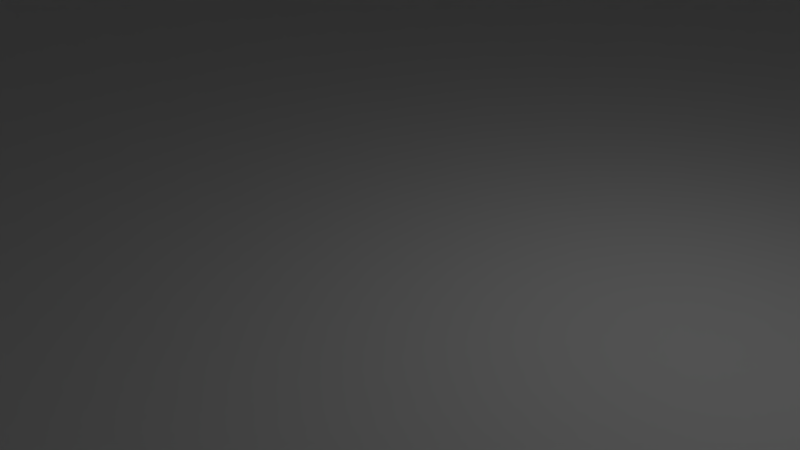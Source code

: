 # Source: Room.blend  (saved by Blender 2.77.0; exported with 4.5.12 LTS)
import bpy
from mathutils import Matrix  # noqa: F401  (used for matrix-valued properties, if any)

bpy.ops.wm.read_factory_settings(use_empty=True)
scene = bpy.context.scene
scene.name = 'Scene'

# ---- collections
col_collection_1 = bpy.data.collections.new('Collection 1'); scene.collection.children.link(col_collection_1)

# ---- materials (node trees are filled in below, after node groups)
mat_roter_teppich = bpy.data.materials.new('Roter Teppich')
mat_roter_teppich.alpha_threshold = 0.0
mat_roter_teppich.use_transparent_shadow = False
mat_roter_teppich.roughness = 0.5
mat_tapete = bpy.data.materials.new('Tapete')
mat_tapete.alpha_threshold = 0.0
mat_tapete.use_transparent_shadow = False
mat_tapete.roughness = 0.5

# ---- material node trees

# ---- world
world_world = bpy.data.worlds.new('World'); scene.world = world_world
world_world.color = (0.05088, 0.05088, 0.05088)
world_world.use_sun_shadow = False
world_world.sun_shadow_jitter_overblur = 0.0
world_world.cycles.sampling_method = 'MANUAL'

# ---- cameras
cam_camera = bpy.data.cameras.new('Camera')
cam_camera.clip_end = 100.0
cam_camera.lens = 35.0
cam_camera.sensor_width = 32.0
cam_camera.sensor_height = 18.0
cam_camera.ortho_scale = 7.314
cam_camera.dof.focus_distance = 0.0
cam_camera.dof.aperture_fstop = 128.0

# ---- lights
light_lamp = bpy.data.lights.new('Lamp', 'POINT')
light_lamp.transmission_factor = 0.0
light_lamp.cutoff_distance = 30.0
light_lamp.energy = 100.0
light_lamp.shadow_buffer_clip_start = 1.001
light_lamp.shadow_soft_size = 0.1
light_lamp.shadow_maximum_resolution = 0.006
light_lamp.use_absolute_resolution = True

# ---- meshes
me_plane = bpy.data.meshes.new('Plane')
me_plane.from_pydata([(-1.0, -1.0, 0.0), (1.0, -1.0, 0.0), (-1.0, 1.0, 0.0), (1.0, 1.0, 0.0), (-1.0, 0.5, 0.0), (-1.0, 0.0, 0.0), (-1.0, -0.5, 0.0), (1.0, -0.5, 0.0), (1.0, 0.0, 0.0), (1.0, 0.5, 0.0), (-0.5, -1.0, 0.0), (0.0, -1.0, 0.0), (0.5, -1.0, 0.0), (0.5, 1.0, 0.0), (0.0, 1.0, 0.0), (-0.5, 1.0, 0.0), (0.5, -0.5, 0.0), (0.0, -0.5, 0.0), (-0.5, -0.5, 0.0), (0.5, 0.0, 0.0), (0.0, 0.0, 0.0), (-0.5, 0.0, 0.0), (0.5, 0.5, 0.0), (0.0, 0.5, 0.0), (-0.5, 0.5, 0.0), (-1.0, -1.0, 300.0), (1.0, -1.0, 300.0), (-1.0, 1.0, 300.0), (1.0, 1.0, 300.0), (-1.0, 0.5, 300.0), (-1.0, 0.0, 300.0), (-1.0, -0.5, 300.0), (1.0, -0.5, 300.0), (1.0, 0.0, 300.0), (1.0, 0.5, 300.0), (-0.5, -1.0, 300.0), (0.0, -1.0, 300.0), (0.5, -1.0, 300.0), (0.5, 1.0, 300.0), (0.0, 1.0, 300.0), (-0.5, 1.0, 300.0), (-1.0, 0.5, 200.0), (-1.0, 0.5, 100.0), (-1.0, 1.0, 100.0), (-1.0, 1.0, 200.0), (-1.0, 0.0, 200.0), (-1.0, 0.0, 100.0), (-0.5, -1.0, 200.0), (-0.5, -1.0, 100.0), (-1.0, -1.0, 100.0), (-1.0, -1.0, 200.0), (-1.0, -0.5, 200.0), (-1.0, -0.5, 100.0), (0.0, -1.0, 200.0), (0.0, -1.0, 100.0), (1.0, -0.5, 200.0), (1.0, -0.5, 100.0), (1.0, -1.0, 100.0), (1.0, -1.0, 200.0), (0.5, -1.0, 200.0), (0.5, -1.0, 100.0), (1.0, 0.0, 200.0), (1.0, 0.0, 100.0), (0.5, 1.0, 200.0), (0.5, 1.0, 100.0), (1.0, 1.0, 100.0), (1.0, 1.0, 200.0), (1.0, 0.5, 200.0), (1.0, 0.5, 100.0), (0.0, 1.0, 200.0), (0.0, 1.0, 100.0), (-0.5, 1.0, 100.0), (-0.5, 1.0, 200.0)], [], [(22, 9, 3, 13), (12, 1, 7, 16), (16, 7, 8, 19), (19, 8, 9, 22), (5, 21, 24, 4), (21, 20, 23, 24), (20, 19, 22, 23), (6, 18, 21, 5), (18, 17, 20, 21), (17, 16, 19, 20), (0, 10, 18, 6), (10, 11, 17, 18), (11, 12, 16, 17), (4, 24, 15, 2), (24, 23, 14, 15), (23, 22, 13, 14), (41, 44, 27, 29), (45, 41, 29, 30), (47, 50, 25, 35), (51, 45, 30, 31), (53, 47, 35, 36), (55, 58, 26, 32), (50, 51, 31, 25), (59, 53, 36, 37), (61, 55, 32, 33), (58, 59, 37, 26), (63, 66, 28, 38), (67, 61, 33, 34), (66, 67, 34, 28), (69, 63, 38, 39), (44, 72, 40, 27), (72, 69, 39, 40), (15, 14, 70, 71), (71, 70, 69, 72), (2, 15, 71, 43), (43, 71, 72, 44), (14, 13, 64, 70), (70, 64, 63, 69), (3, 9, 68, 65), (65, 68, 67, 66), (9, 8, 62, 68), (68, 62, 61, 67), (13, 3, 65, 64), (64, 65, 66, 63), (1, 12, 60, 57), (57, 60, 59, 58), (8, 7, 56, 62), (62, 56, 55, 61), (12, 11, 54, 60), (60, 54, 53, 59), (0, 6, 52, 49), (49, 52, 51, 50), (7, 1, 57, 56), (56, 57, 58, 55), (11, 10, 48, 54), (54, 48, 47, 53), (6, 5, 46, 52), (52, 46, 45, 51), (10, 0, 49, 48), (48, 49, 50, 47), (5, 4, 42, 46), (46, 42, 41, 45), (4, 2, 43, 42), (42, 43, 44, 41)])
me_plane.polygons.foreach_set('material_index', [0, 0, 0, 0, 0, 0, 0, 0, 0, 0, 0, 0, 0, 0, 0, 0, 1, 1, 1, 1, 1, 1, 1, 1, 1, 1, 1, 1, 1, 1, 1, 1, 1, 1, 1, 1, 1, 1, 1, 1, 1, 1, 1, 1, 1, 1, 1, 1, 1, 1, 1, 1, 1, 1, 1, 1, 1, 1, 1, 1, 1, 1, 1, 1])
_uv = me_plane.uv_layers.new(name='UVMap')
_uv.uv.foreach_set('vector', [0.0, 0.0, 1.0, 0.0, 1.0, 1.0, 0.0, 1.0, 9.998e-05, 9.998e-05, 0.9999, 9.998e-05, 0.9999, 0.9999, 9.998e-05, 0.9999, 9.998e-05, 9.998e-05, 0.9999, 9.998e-05, 0.9999, 0.9999, 9.998e-05, 0.9999, 0.0, 0.0, 1.0, 0.0, 1.0, 1.0, 0.0, 1.0, 0.0, 0.0, 1.0, 0.0, 1.0, 1.0, 0.0, 1.0, 0.0, 0.0, 1.0, 0.0, 1.0, 1.0, 0.0, 1.0, 0.0, 0.0, 1.0, 0.0, 1.0, 1.0, 0.0, 1.0, 0.0, 0.0, 1.0, 0.0, 1.0, 1.0, 0.0, 1.0, 0.0, 0.0, 1.0, 0.0, 1.0, 1.0, 0.0, 1.0, 0.0, 0.0, 1.0, 0.0, 1.0, 1.0, 0.0, 1.0, 0.0, 0.0, 1.0, 0.0, 1.0, 1.0, 0.0, 1.0, 0.0, 0.0, 1.0, 0.0, 1.0, 1.0, 0.0, 1.0, 0.0, 0.0, 1.0, 0.0, 1.0, 1.0, 0.0, 1.0, 0.0, 0.0, 1.0, 0.0, 1.0, 1.0, 0.0, 1.0, 0.0, 0.0, 1.0, 0.0, 1.0, 1.0, 0.0, 1.0, 0.0, 0.0, 1.0, 0.0, 1.0, 1.0, 0.0, 1.0, 2.444e-06, 0.0, 1.0, 0.0, 1.0, 1.0, 0.0, 1.0, 2.385e-06, 0.0, 1.0, 0.0, 1.0, 1.0, 0.0, 1.0, 1.0, 1.0, 0.0, 1.0, 1.252e-05, 0.0, 1.0, 0.0, 2.384e-06, 0.0, 1.0, 0.0, 1.0, 1.0, 0.0, 1.0, 1.0, 1.0, 0.0, 1.0, 1.27e-05, 0.0, 1.0, 0.0, 1.0, 1.0, 3.242e-05, 1.0, 0.0, 0.0, 1.0, 0.0, 2.384e-06, 0.0, 1.0, 0.0, 1.0, 1.0, 0.0, 1.0, 1.0, 1.0, 0.0, 1.0, 1.271e-05, 0.0, 1.0, 0.0, 1.0, 1.0, 3.266e-05, 1.0, 0.0, 0.0, 1.0, 0.0, 1.0, 1.0, 0.0, 1.0, 1.264e-05, 0.0, 1.0, 0.0, 1.0, 1.0, 1.74e-05, 1.0, 0.0, 0.0, 1.0, 0.0, 1.0, 1.0, 3.258e-05, 1.0, 0.0, 0.0, 1.0, 0.0, 1.0, 1.0, 3.254e-05, 1.0, 0.0, 0.0, 1.0, 0.0, 1.0, 1.0, 1.752e-05, 1.0, 0.0, 0.0, 1.0, 0.0, 1.0, 1.0, 1.746e-05, 1.0, 0.0, 0.0, 1.0, 0.0, 1.0, 1.0, 1.748e-05, 1.0, 0.0, 0.0, 1.0, 0.0, 1.0, 1.0, 1.748e-05, 1.0, 0.0, 0.0, 1.0, 0.0, 1.0, 1.0, 1.748e-05, 1.0, 0.0, 0.0, 1.0, 0.0, 1.0, 1.0, 1.746e-05, 1.0, 0.0, 0.0, 1.0, 0.0, 1.0, 1.0, 1.752e-05, 1.0, 0.0, 0.0, 1.0, 0.0, 1.0, 1.0, 1.752e-05, 1.0, 0.0, 0.0, 1.0, 0.0, 1.0, 1.0, 1.74e-05, 1.0, 0.0, 0.0, 1.0, 0.0, 1.0, 1.0, 3.254e-05, 1.0, 0.0, 0.0, 1.0, 0.0, 1.0, 1.0, 3.266e-05, 1.0, 0.0, 0.0, 1.0, 0.0, 1.0, 1.0, 3.258e-05, 1.0, 0.0, 0.0, 1.0, 0.0, 1.0, 1.0, 3.258e-05, 1.0, 0.0, 0.0, 1.0, 0.0, 1.0, 1.0, 1.74e-05, 1.0, 0.0, 0.0, 1.0, 0.0, 1.0, 1.0, 1.764e-05, 1.0, 0.0, 0.0, 1.0, 0.0, 0.0, 1.788e-09, 1.0, 0.0, 1.0, 1.0, 1.752e-05, 1.0, 1.0, 1.0, 0.0, 1.0, 1.276e-05, 0.0, 1.0, 0.0, 1.0, 1.0, 3.266e-05, 1.0, 0.0, 0.0, 1.0, 0.0, 1.0, 1.0, 3.242e-05, 1.0, 0.0, 0.0, 1.0, 0.0, 1.0, 1.0, 0.0, 1.0, 1.271e-05, 0.0, 1.0, 0.0, 1.0, 1.0, 0.0, 1.0, 1.271e-05, 0.0, 1.0, 0.0, 2.384e-06, 0.0, 1.0, 9.239e-10, 1.0, 1.0, 0.0, 1.0, 2.384e-06, 0.0, 1.0, 0.0, 1.0, 1.0, 0.0, 1.0, 1.0, 1.0, 3.242e-05, 1.0, 0.0, 0.0, 1.0, 0.0, 1.0, 1.0, 3.29e-05, 1.0, 0.0, 0.0, 1.0, 0.0, 1.0, 1.0, 0.0, 1.0, 1.27e-05, 0.0, 1.0, 0.0, 1.0, 1.0, 0.0, 1.0, 1.276e-05, 0.0, 1.0, 0.0, 2.384e-06, 2.682e-10, 1.0, 0.0, 1.0, 1.0, 0.0, 1.0, 2.384e-06, 0.0, 1.0, 0.0, 1.0, 1.0, 0.0, 1.0, 0.0, 1.192e-09, 1.0, 0.0, 1.0, 1.0, 1.752e-05, 1.0, 1.0, 1.0, 0.0, 1.0, 1.264e-05, 0.0, 1.0, 0.0, 2.385e-06, 2.682e-10, 1.0, 0.0, 1.0, 1.0, 0.0, 1.0, 2.385e-06, 0.0, 1.0, 0.0, 1.0, 1.0, 0.0, 1.0, 1.0, 1.0, 0.0, 1.0, 8.702e-06, 0.0, 1.0, 0.0, 2.325e-06, 0.0, 1.0, 0.0, 1.0, 1.0, 0.0, 1.0])
me_plane.materials.append(mat_roter_teppich)
me_plane.materials.append(mat_tapete)
me_plane.use_remesh_preserve_volume = False
me_plane.use_remesh_preserve_attributes = False
me_plane.use_mirror_vertex_groups = False
me_plane.update()

# ---- objects
ob_plane = bpy.data.objects.new('Plane', me_plane)
ob_lamp = bpy.data.objects.new('Lamp', light_lamp)
ob_camera = bpy.data.objects.new('Camera', cam_camera)

# ---- transforms, parenting, visibility, modifiers, constraints
ob_plane.location = (0.0, 0.0, 0.0)
ob_plane.scale = (200.0, 200.0, 1.0)
ob_plane.lineart.crease_threshold = 0.0
ob_lamp.location = (4.076, 1.005, 5.904)
ob_lamp.rotation_euler = (0.6503, 0.05522, 1.866)
ob_lamp.lock_rotations_4d = False
ob_lamp.empty_display_type = 'ARROWS'
ob_lamp.color = (0.0, 0.0, 0.0, 0.0)
ob_lamp.lineart.crease_threshold = 0.0
ob_camera.location = (7.481, -6.508, 5.344)
ob_camera.rotation_euler = (1.109, 0.01082, 0.8149)
ob_camera.lock_rotations_4d = False
ob_camera.empty_display_type = 'ARROWS'
ob_camera.color = (0.0, 0.0, 0.0, 0.0)
ob_camera.display_type = 'WIRE'
ob_camera.lineart.crease_threshold = 0.0

# ---- collection membership
col_collection_1.objects.link(ob_plane)
col_collection_1.objects.link(ob_lamp)
col_collection_1.objects.link(ob_camera)

# ---- scene / render settings (as saved in the file)
scene.camera = ob_camera
scene.frame_start = 1; scene.frame_end = 250; scene.frame_set(1)
scene.render.engine = 'BLENDER_EEVEE_NEXT'
scene.render.resolution_percentage = 50
scene.render.dither_intensity = 0.0
scene.cycles.use_denoising = False
scene.cycles.samples = 128
scene.cycles.sampling_pattern = 'TABULATED_SOBOL'
scene.cycles.light_sampling_threshold = 0.0
scene.cycles.use_adaptive_sampling = False
scene.cycles.use_light_tree = False
scene.cycles.blur_glossy = 0.0
scene.cycles.sample_clamp_indirect = 0.0
scene.view_settings.view_transform = 'Standard'
bpy.context.view_layer.update()
